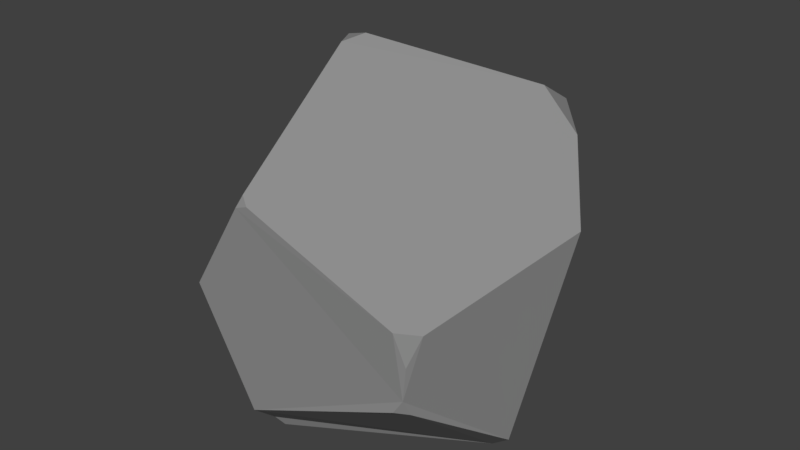 # Source: rock3.blend  (saved by Blender 2.79.0; exported with 4.5.12 LTS)
import bpy
from mathutils import Matrix  # noqa: F401  (used for matrix-valued properties, if any)

bpy.ops.wm.read_factory_settings(use_empty=True)
scene = bpy.context.scene
scene.name = 'Scene'

# ---- collections
col_collection_1 = bpy.data.collections.new('Collection 1'); scene.collection.children.link(col_collection_1)

# ---- materials (node trees are filled in below, after node groups)
mat_material_001 = bpy.data.materials.new('Material.001')
mat_material_001.alpha_threshold = 0.0
mat_material_001.use_transparent_shadow = False
mat_material_001.diffuse_color = (0.2738, 0.2738, 0.2738, 1.0)
mat_material_001.roughness = 0.5
mat_material_001.specular_intensity = 0.0

# ---- material node trees

# ---- world
world_world = bpy.data.worlds.new('World'); scene.world = world_world
world_world.color = (0.05088, 0.05088, 0.05088)
world_world.use_sun_shadow = False
world_world.sun_shadow_jitter_overblur = 0.0
world_world.cycles.sampling_method = 'MANUAL'

# ---- meshes
me_circle = bpy.data.meshes.new('Circle')
me_circle.from_pydata([(1.322, 2.754, 1.501), (-4.86, 1.707, -2.471), (-2.0, -1.485, -3.024), (-4.401, 1.47, -3.252), (-2.217, -0.8302, -3.648), (0.5118, 2.976, 2.086), (-2.088, 1.571, 2.778), (0.6062, 3.534, 1.718), (-5.096, 1.468, -1.718), (-2.538, 1.654, 2.657), (1.475, 1.011, -3.411), (0.8997, 1.378, -4.003), (1.093, -1.239, -0.9662), (1.026, -1.228, -1.591), (1.072, -1.097, -1.883), (-2.14, -0.6687, -3.864), (-1.738, 4.138, -3.443), (-2.416, -0.6117, -3.818), (-2.27, 1.177, 2.688), (-1.859, -1.527, 1.044), (2.153, 1.647, 0.4888), (1.26, -1.048, -0.4297), (0.8754, -1.274, -1.837), (-1.932, -1.629, 0.8375), (-2.919, -1.661, -0.8125), (0.9147, -1.323, -0.3826), (-1.706, -1.611, 0.9159), (-3.784, 2.724, 1.525), (-1.538, 5.074, 0.03423), (-2.05, 4.679, -2.706)], [], [(26, 25, 21, 20, 0, 5, 6, 18, 19), (24, 2, 22, 13, 12, 25, 26, 23), (8, 27, 28, 29, 1), (16, 11, 15, 17, 3), (20, 21, 12, 13, 14, 10), (17, 15, 4), (2, 24, 8, 1, 3, 17, 4), (28, 27, 9, 6, 5, 7), (9, 18, 6), (7, 5, 0), (23, 26, 19), (27, 8, 24, 23, 19, 18, 9), (15, 11, 10, 14, 22, 2, 4), (14, 13, 22), (12, 21, 25), (11, 16, 29, 28, 7, 0, 20, 10), (3, 1, 29, 16)])
me_circle.materials.append(mat_material_001)
me_circle.use_remesh_preserve_volume = False
me_circle.use_remesh_preserve_attributes = False
me_circle.use_mirror_vertex_groups = False
me_circle.update()

# ---- objects
ob_circle = bpy.data.objects.new('Circle', me_circle)

# ---- transforms, parenting, visibility, modifiers, constraints
ob_circle.location = (0.7795, -1.426, -0.4271)
ob_circle.lineart.crease_threshold = 0.0

# ---- collection membership
col_collection_1.objects.link(ob_circle)

# ---- scene / render settings (as saved in the file)
scene.frame_start = 1; scene.frame_end = 250; scene.frame_set(1)
scene.render.engine = 'BLENDER_EEVEE_NEXT'
scene.render.resolution_percentage = 50
scene.render.dither_intensity = 0.0
scene.cycles.use_denoising = False
scene.cycles.samples = 128
scene.cycles.sampling_pattern = 'TABULATED_SOBOL'
scene.cycles.use_adaptive_sampling = False
scene.cycles.use_light_tree = False
scene.cycles.blur_glossy = 0.0
scene.cycles.sample_clamp_indirect = 0.0
scene.view_settings.view_transform = 'Standard'
bpy.context.view_layer.update()

# ---- added for rendering (the .blend has no active camera and no usable light): camera, sun
cam_auto = bpy.data.cameras.new('AutoCamera')
cam_auto.lens = 50.0
cam_auto.sensor_width = 36.0
cam_auto.clip_end = 1000.0
ob_auto_camera = bpy.data.objects.new('AutoCamera', cam_auto)
scene.collection.objects.link(ob_auto_camera)
ob_auto_camera.location = (10.4066, -13.0376, 7.83933)
ob_auto_camera.rotation_euler = (1.09748, -7.21219e-08, 0.694738)
scene.camera = ob_auto_camera
light_auto_sun = bpy.data.lights.new('AutoSun', 'SUN')
light_auto_sun.energy = 3.0
light_auto_sun.angle = 0.0523599
ob_auto_sun = bpy.data.objects.new('AutoSun', light_auto_sun)
scene.collection.objects.link(ob_auto_sun)
ob_auto_sun.rotation_euler = (0.872665, 0.174533, 0.523599)
bpy.context.view_layer.update()
